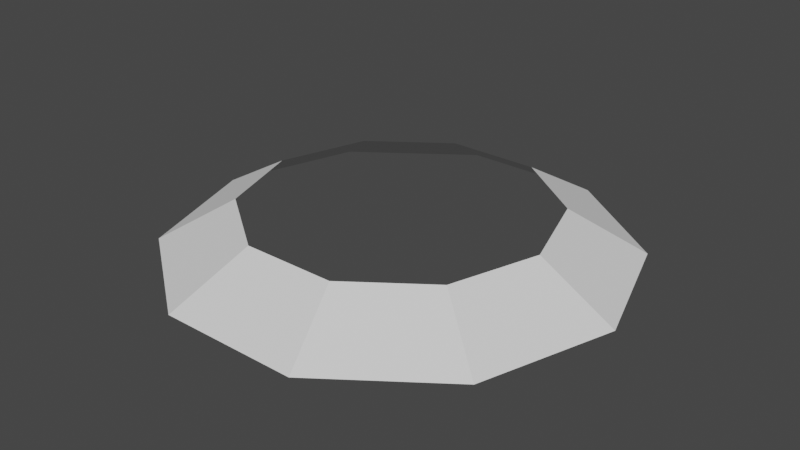 # Source: bomb_anim.blend  (saved by Blender 2.80.75; exported with 4.5.12 LTS)
import bpy
from mathutils import Matrix  # noqa: F401  (used for matrix-valued properties, if any)

bpy.ops.wm.read_factory_settings(use_empty=True)
scene = bpy.context.scene
scene.name = 'Scene'

# ---- collections
col_collection = bpy.data.collections.new('Collection'); scene.collection.children.link(col_collection)

# ---- world
world_world = bpy.data.worlds.new('World'); scene.world = world_world
world_world.use_nodes = True; world_world.node_tree.nodes.clear()
_N = world_world.node_tree.nodes; _L = world_world.node_tree.links
n0 = _N.new('ShaderNodeOutputWorld'); n0.name = 'World Output'; n0.location = (300, 300)
n1 = _N.new('ShaderNodeBackground'); n1.name = 'Background'; n1.location = (10, 300)
n1.inputs[0].default_value = (0.05088, 0.05088, 0.05088, 1.0)
_L.new(n1.outputs[0], n0.inputs[0])
n0.is_active_output = True
world_world.color = (0.05088, 0.05088, 0.05088)
world_world.use_sun_shadow = False
world_world.sun_shadow_jitter_overblur = 0.0

# ---- meshes
me_torus_001 = bpy.data.meshes.new('Torus.001')
me_torus_001.from_pydata([(0.27, 0.0, 0.0), (0.18, 0.0, 0.05196), (0.2184, 0.1587, 0.0), (0.1456, 0.1058, 0.05196), (0.08343, 0.2568, 0.0), (0.05562, 0.1712, 0.05196), (-0.08343, 0.2568, 0.0), (-0.05562, 0.1712, 0.05196), (-0.2184, 0.1587, 0.0), (-0.1456, 0.1058, 0.05196), (-0.27, 2.36e-08, 0.0), (-0.18, 1.574e-08, 0.05196), (-0.2184, -0.1587, 0.0), (-0.1456, -0.1058, 0.05196), (-0.08343, -0.2568, 0.0), (-0.05562, -0.1712, 0.05196), (0.08343, -0.2568, 0.0), (0.05562, -0.1712, 0.05196), (0.2184, -0.1587, 0.0), (0.1456, -0.1058, 0.05196)], [], [(0, 2, 3, 1), (2, 4, 5, 3), (4, 6, 7, 5), (6, 8, 9, 7), (8, 10, 11, 9), (10, 12, 13, 11), (12, 14, 15, 13), (14, 16, 17, 15), (16, 18, 19, 17), (18, 0, 1, 19)])
_uv = me_torus_001.uv_layers.new(name='UVMap')
_uv.uv.foreach_set('vector', [0.6, 0.6667, 0.7, 0.6667, 0.7, 1.0, 0.6, 1.0, 0.7, 0.6667, 0.8, 0.6667, 0.8, 1.0, 0.7, 1.0, 0.8, 0.6667, 0.9, 0.6667, 0.9, 1.0, 0.8, 1.0, 0.9, 0.6667, 1.0, 0.6667, 1.0, 1.0, 0.9, 1.0, -1.11e-16, 0.6667, 0.1, 0.6667, 0.1, 1.0, -1.11e-16, 1.0, 0.1, 0.6667, 0.2, 0.6667, 0.2, 1.0, 0.1, 1.0, 0.2, 0.6667, 0.3, 0.6667, 0.3, 1.0, 0.2, 1.0, 0.3, 0.6667, 0.4, 0.6667, 0.4, 1.0, 0.3, 1.0, 0.4, 0.6667, 0.5, 0.6667, 0.5, 1.0, 0.4, 1.0, 0.5, 0.6667, 0.6, 0.6667, 0.6, 1.0, 0.5, 1.0])
_ca = me_torus_001.color_attributes.new('Col', 'BYTE_COLOR', 'CORNER')
_ca.data.foreach_set('color', [0.09759, 0.3916, 1.0, 1.0, 0.09759, 0.3916, 1.0, 1.0, 0.09759, 0.3916, 1.0, 1.0, 0.09759, 0.3916, 1.0, 1.0, 0.09759, 0.3916, 1.0, 1.0, 0.09759, 0.3916, 1.0, 1.0, 0.09759, 0.3916, 1.0, 1.0, 0.09759, 0.3916, 1.0, 1.0, 0.09759, 0.3916, 1.0, 1.0, 0.09759, 0.3916, 1.0, 1.0, 0.09759, 0.3916, 1.0, 1.0, 0.09759, 0.3916, 1.0, 1.0, 0.09759, 0.3916, 1.0, 1.0, 0.09759, 0.3916, 1.0, 1.0, 0.09759, 0.3916, 1.0, 1.0, 0.09759, 0.3916, 1.0, 1.0, 0.09759, 0.3916, 1.0, 1.0, 0.09759, 0.3916, 1.0, 1.0, 0.09759, 0.3916, 1.0, 1.0, 0.09759, 0.3916, 1.0, 1.0, 0.09759, 0.3916, 1.0, 1.0, 0.09759, 0.3916, 1.0, 1.0, 0.09759, 0.3916, 1.0, 1.0, 0.09759, 0.3916, 1.0, 1.0, 0.09759, 0.3916, 1.0, 1.0, 0.09759, 0.3916, 1.0, 1.0, 0.09759, 0.3916, 1.0, 1.0, 0.09759, 0.3916, 1.0, 1.0, 0.09759, 0.3916, 1.0, 1.0, 0.09759, 0.3916, 1.0, 1.0, 0.09759, 0.3916, 1.0, 1.0, 0.09759, 0.3916, 1.0, 1.0, 0.09759, 0.3916, 1.0, 1.0, 0.09759, 0.3916, 1.0, 1.0, 0.09759, 0.3916, 1.0, 1.0, 0.09759, 0.3916, 1.0, 1.0, 0.09759, 0.3916, 1.0, 1.0, 0.09759, 0.3916, 1.0, 1.0, 0.09759, 0.3916, 1.0, 1.0, 0.09759, 0.3916, 1.0, 1.0])
me_torus_001.use_remesh_preserve_volume = False
me_torus_001.use_remesh_preserve_attributes = False
me_torus_001.use_mirror_vertex_groups = False
me_torus_001.update()

# ---- objects
ob_torus_001 = bpy.data.objects.new('Torus.001', me_torus_001)

# ---- transforms, parenting, visibility, modifiers, constraints
ob_torus_001.location = (0.0, 0.0, 0.0)
ob_torus_001.lineart.crease_threshold = 0.0

# ---- collection membership
col_collection.objects.link(ob_torus_001)

# ---- scene / render settings (as saved in the file)
scene.frame_start = 1; scene.frame_end = 250; scene.frame_set(1)
scene.render.engine = 'BLENDER_EEVEE_NEXT'
scene.cycles.use_denoising = False
scene.cycles.samples = 128
scene.cycles.sampling_pattern = 'TABULATED_SOBOL'
scene.cycles.use_adaptive_sampling = False
scene.cycles.use_light_tree = False
scene.view_settings.view_transform = 'Filmic'
bpy.context.view_layer.update()

# ---- added for rendering (the .blend has no active camera and no usable light): camera, sun
cam_auto = bpy.data.cameras.new('AutoCamera')
cam_auto.lens = 50.0
cam_auto.sensor_width = 36.0
cam_auto.clip_end = 1000.0
ob_auto_camera = bpy.data.objects.new('AutoCamera', cam_auto)
scene.collection.objects.link(ob_auto_camera)
ob_auto_camera.location = (0.691171, -0.829405, 0.578918)
ob_auto_camera.rotation_euler = (1.09748, -7.21219e-08, 0.694738)
scene.camera = ob_auto_camera
light_auto_sun = bpy.data.lights.new('AutoSun', 'SUN')
light_auto_sun.energy = 3.0
light_auto_sun.angle = 0.0523599
ob_auto_sun = bpy.data.objects.new('AutoSun', light_auto_sun)
scene.collection.objects.link(ob_auto_sun)
ob_auto_sun.rotation_euler = (0.872665, 0.174533, 0.523599)
bpy.context.view_layer.update()
